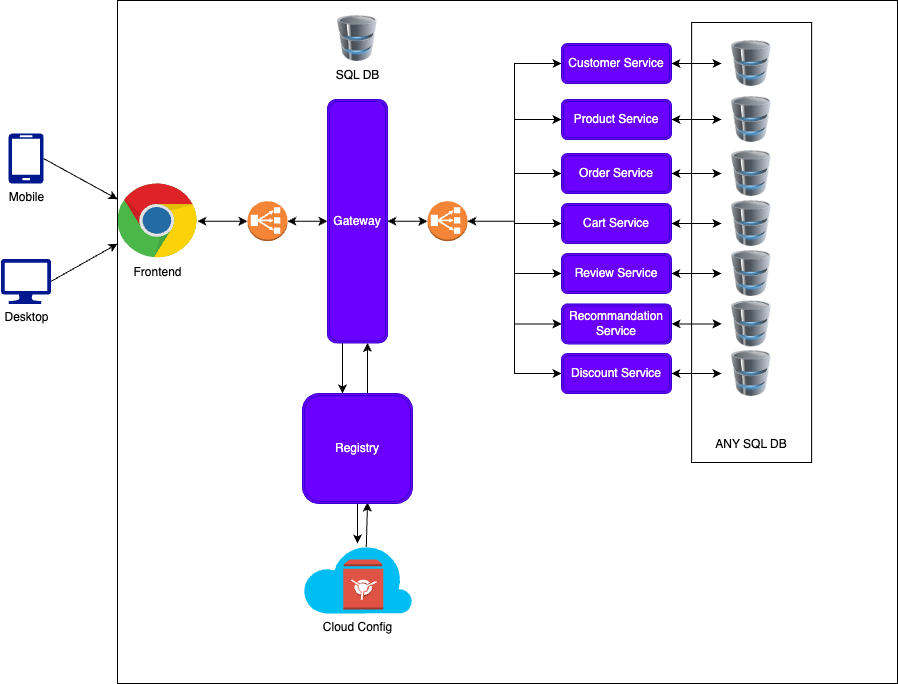

The diagram above was exported from draw.io. Its source (the exported page's mxGraphModel, read from the mxfile embedded in the PNG):
<mxGraphModel dx="-605" dy="2067" grid="1" gridSize="10" guides="1" tooltips="1" connect="1" arrows="1" fold="1" page="1" pageScale="1" pageWidth="1600" pageHeight="900" math="0" shadow="0">
  <root>
    <mxCell id="0" />
    <mxCell id="1" parent="0" />
    <mxCell id="eKpWZAVrKWwC39PAopYn-83" style="edgeStyle=orthogonalEdgeStyle;rounded=0;orthogonalLoop=1;jettySize=auto;html=1;exitX=0.25;exitY=1;exitDx=0;exitDy=0;entryX=0.364;entryY=0;entryDx=0;entryDy=0;entryPerimeter=0;" edge="1" parent="1" source="eKpWZAVrKWwC39PAopYn-59" target="eKpWZAVrKWwC39PAopYn-79">
      <mxGeometry relative="1" as="geometry" />
    </mxCell>
    <mxCell id="eKpWZAVrKWwC39PAopYn-107" style="edgeStyle=orthogonalEdgeStyle;rounded=0;orthogonalLoop=1;jettySize=auto;html=1;exitX=1;exitY=0.5;exitDx=0;exitDy=0;entryX=0;entryY=0.5;entryDx=0;entryDy=0;entryPerimeter=0;startArrow=classic;startFill=1;" edge="1" parent="1" source="eKpWZAVrKWwC39PAopYn-59" target="eKpWZAVrKWwC39PAopYn-74">
      <mxGeometry relative="1" as="geometry" />
    </mxCell>
    <mxCell id="eKpWZAVrKWwC39PAopYn-59" value="Gateway" style="shape=ext;double=1;rounded=1;whiteSpace=wrap;html=1;fillColor=#6a00ff;fontColor=#ffffff;strokeColor=#3700CC;gradientColor=none;" vertex="1" parent="1">
      <mxGeometry x="1990" y="85.98000000000002" width="60" height="243.45" as="geometry" />
    </mxCell>
    <mxCell id="eKpWZAVrKWwC39PAopYn-63" value="" style="image;html=1;image=img/lib/clip_art/computers/Database_128x128.png" vertex="1" parent="1">
      <mxGeometry x="2384" y="27" width="60.25" height="46" as="geometry" />
    </mxCell>
    <mxCell id="eKpWZAVrKWwC39PAopYn-81" style="rounded=0;orthogonalLoop=1;jettySize=auto;html=1;exitX=0.58;exitY=0.05;exitDx=0;exitDy=0;exitPerimeter=0;entryX=0.591;entryY=0.991;entryDx=0;entryDy=0;entryPerimeter=0;" edge="1" parent="1" source="eKpWZAVrKWwC39PAopYn-65" target="eKpWZAVrKWwC39PAopYn-79">
      <mxGeometry relative="1" as="geometry" />
    </mxCell>
    <mxCell id="eKpWZAVrKWwC39PAopYn-65" value="Cloud Config" style="verticalLabelPosition=bottom;html=1;verticalAlign=top;align=center;strokeColor=none;fillColor=#00BEF2;shape=mxgraph.azure.cloud;" vertex="1" parent="1">
      <mxGeometry x="1965" y="530" width="110" height="70" as="geometry" />
    </mxCell>
    <mxCell id="eKpWZAVrKWwC39PAopYn-125" style="rounded=0;orthogonalLoop=1;jettySize=auto;html=1;exitX=1;exitY=0.5;exitDx=0;exitDy=0;exitPerimeter=0;" edge="1" parent="1" source="eKpWZAVrKWwC39PAopYn-67" target="eKpWZAVrKWwC39PAopYn-77">
      <mxGeometry relative="1" as="geometry" />
    </mxCell>
    <mxCell id="eKpWZAVrKWwC39PAopYn-67" value="Mobile" style="sketch=0;aspect=fixed;pointerEvents=1;shadow=0;dashed=0;html=1;strokeColor=none;labelPosition=center;verticalLabelPosition=bottom;verticalAlign=top;align=center;fillColor=#00188D;shape=mxgraph.azure.mobile" vertex="1" parent="1">
      <mxGeometry x="1671" y="120" width="35" height="50" as="geometry" />
    </mxCell>
    <mxCell id="eKpWZAVrKWwC39PAopYn-126" style="rounded=0;orthogonalLoop=1;jettySize=auto;html=1;exitX=1;exitY=0.5;exitDx=0;exitDy=0;exitPerimeter=0;" edge="1" parent="1" source="eKpWZAVrKWwC39PAopYn-68" target="eKpWZAVrKWwC39PAopYn-77">
      <mxGeometry relative="1" as="geometry" />
    </mxCell>
    <mxCell id="eKpWZAVrKWwC39PAopYn-68" value="Desktop" style="sketch=0;aspect=fixed;pointerEvents=1;shadow=0;dashed=0;html=1;strokeColor=none;labelPosition=center;verticalLabelPosition=bottom;verticalAlign=top;align=center;fillColor=#00188D;shape=mxgraph.azure.computer" vertex="1" parent="1">
      <mxGeometry x="1663.5" y="245.4" width="50" height="45" as="geometry" />
    </mxCell>
    <mxCell id="eKpWZAVrKWwC39PAopYn-108" style="edgeStyle=orthogonalEdgeStyle;rounded=0;orthogonalLoop=1;jettySize=auto;html=1;exitX=1;exitY=0.5;exitDx=0;exitDy=0;exitPerimeter=0;entryX=0;entryY=0.5;entryDx=0;entryDy=0;startArrow=classic;startFill=1;" edge="1" parent="1" source="eKpWZAVrKWwC39PAopYn-74" target="eKpWZAVrKWwC39PAopYn-92">
      <mxGeometry relative="1" as="geometry" />
    </mxCell>
    <mxCell id="eKpWZAVrKWwC39PAopYn-109" style="edgeStyle=orthogonalEdgeStyle;rounded=0;orthogonalLoop=1;jettySize=auto;html=1;exitX=1;exitY=0.5;exitDx=0;exitDy=0;exitPerimeter=0;entryX=0;entryY=0.5;entryDx=0;entryDy=0;" edge="1" parent="1" source="eKpWZAVrKWwC39PAopYn-74" target="eKpWZAVrKWwC39PAopYn-84">
      <mxGeometry relative="1" as="geometry" />
    </mxCell>
    <mxCell id="eKpWZAVrKWwC39PAopYn-111" style="edgeStyle=orthogonalEdgeStyle;rounded=0;orthogonalLoop=1;jettySize=auto;html=1;exitX=1;exitY=0.5;exitDx=0;exitDy=0;exitPerimeter=0;entryX=0;entryY=0.5;entryDx=0;entryDy=0;" edge="1" parent="1" source="eKpWZAVrKWwC39PAopYn-74" target="eKpWZAVrKWwC39PAopYn-88">
      <mxGeometry relative="1" as="geometry" />
    </mxCell>
    <mxCell id="eKpWZAVrKWwC39PAopYn-112" style="edgeStyle=orthogonalEdgeStyle;rounded=0;orthogonalLoop=1;jettySize=auto;html=1;exitX=1;exitY=0.5;exitDx=0;exitDy=0;exitPerimeter=0;entryX=0;entryY=0.5;entryDx=0;entryDy=0;" edge="1" parent="1" source="eKpWZAVrKWwC39PAopYn-74" target="eKpWZAVrKWwC39PAopYn-89">
      <mxGeometry relative="1" as="geometry" />
    </mxCell>
    <mxCell id="eKpWZAVrKWwC39PAopYn-113" style="edgeStyle=orthogonalEdgeStyle;rounded=0;orthogonalLoop=1;jettySize=auto;html=1;exitX=1;exitY=0.5;exitDx=0;exitDy=0;exitPerimeter=0;entryX=0;entryY=0.5;entryDx=0;entryDy=0;" edge="1" parent="1" source="eKpWZAVrKWwC39PAopYn-74" target="eKpWZAVrKWwC39PAopYn-90">
      <mxGeometry relative="1" as="geometry" />
    </mxCell>
    <mxCell id="eKpWZAVrKWwC39PAopYn-114" style="edgeStyle=orthogonalEdgeStyle;rounded=0;orthogonalLoop=1;jettySize=auto;html=1;exitX=1;exitY=0.5;exitDx=0;exitDy=0;exitPerimeter=0;entryX=0;entryY=0.5;entryDx=0;entryDy=0;" edge="1" parent="1" source="eKpWZAVrKWwC39PAopYn-74" target="eKpWZAVrKWwC39PAopYn-91">
      <mxGeometry relative="1" as="geometry" />
    </mxCell>
    <mxCell id="eKpWZAVrKWwC39PAopYn-123" style="edgeStyle=orthogonalEdgeStyle;rounded=0;orthogonalLoop=1;jettySize=auto;html=1;exitX=1;exitY=0.5;exitDx=0;exitDy=0;exitPerimeter=0;entryX=0;entryY=0.5;entryDx=0;entryDy=0;" edge="1" parent="1" source="eKpWZAVrKWwC39PAopYn-74" target="eKpWZAVrKWwC39PAopYn-121">
      <mxGeometry relative="1" as="geometry" />
    </mxCell>
    <mxCell id="eKpWZAVrKWwC39PAopYn-74" value="" style="outlineConnect=0;dashed=0;verticalLabelPosition=bottom;verticalAlign=top;align=center;html=1;shape=mxgraph.aws3.classic_load_balancer;fillColor=#F58536;gradientColor=none;" vertex="1" parent="1">
      <mxGeometry x="2090" y="187.7" width="40" height="40" as="geometry" />
    </mxCell>
    <mxCell id="eKpWZAVrKWwC39PAopYn-104" style="edgeStyle=orthogonalEdgeStyle;rounded=0;orthogonalLoop=1;jettySize=auto;html=1;exitX=1;exitY=0.5;exitDx=0;exitDy=0;exitPerimeter=0;entryX=0;entryY=0.5;entryDx=0;entryDy=0;startArrow=classic;startFill=1;" edge="1" parent="1" source="eKpWZAVrKWwC39PAopYn-75" target="eKpWZAVrKWwC39PAopYn-59">
      <mxGeometry relative="1" as="geometry" />
    </mxCell>
    <mxCell id="eKpWZAVrKWwC39PAopYn-106" style="edgeStyle=orthogonalEdgeStyle;rounded=0;orthogonalLoop=1;jettySize=auto;html=1;exitX=0;exitY=0.5;exitDx=0;exitDy=0;exitPerimeter=0;endArrow=classic;endFill=1;startArrow=classic;startFill=1;" edge="1" parent="1" source="eKpWZAVrKWwC39PAopYn-75" target="eKpWZAVrKWwC39PAopYn-77">
      <mxGeometry relative="1" as="geometry" />
    </mxCell>
    <mxCell id="eKpWZAVrKWwC39PAopYn-75" value="" style="outlineConnect=0;dashed=0;verticalLabelPosition=bottom;verticalAlign=top;align=center;html=1;shape=mxgraph.aws3.classic_load_balancer;fillColor=#F58536;gradientColor=none;" vertex="1" parent="1">
      <mxGeometry x="1910" y="187.7" width="40" height="40" as="geometry" />
    </mxCell>
    <mxCell id="eKpWZAVrKWwC39PAopYn-77" value="Frontend" style="dashed=0;outlineConnect=0;html=1;align=center;labelPosition=center;verticalLabelPosition=bottom;verticalAlign=top;shape=mxgraph.weblogos.chrome" vertex="1" parent="1">
      <mxGeometry x="1780" y="170" width="80" height="75.4" as="geometry" />
    </mxCell>
    <mxCell id="eKpWZAVrKWwC39PAopYn-80" style="edgeStyle=orthogonalEdgeStyle;rounded=0;orthogonalLoop=1;jettySize=auto;html=1;exitX=0.5;exitY=1;exitDx=0;exitDy=0;" edge="1" parent="1" source="eKpWZAVrKWwC39PAopYn-79" target="eKpWZAVrKWwC39PAopYn-65">
      <mxGeometry relative="1" as="geometry">
        <mxPoint x="1970" y="520" as="targetPoint" />
      </mxGeometry>
    </mxCell>
    <mxCell id="eKpWZAVrKWwC39PAopYn-82" style="edgeStyle=orthogonalEdgeStyle;rounded=0;orthogonalLoop=1;jettySize=auto;html=1;exitX=0.5;exitY=0;exitDx=0;exitDy=0;" edge="1" parent="1" source="eKpWZAVrKWwC39PAopYn-79" target="eKpWZAVrKWwC39PAopYn-59">
      <mxGeometry relative="1" as="geometry">
        <Array as="points">
          <mxPoint x="2030" y="380" />
        </Array>
      </mxGeometry>
    </mxCell>
    <mxCell id="eKpWZAVrKWwC39PAopYn-79" value="Registry" style="shape=ext;double=1;rounded=1;whiteSpace=wrap;html=1;fillColor=#6a00ff;fontColor=#ffffff;strokeColor=#3700CC;gradientColor=none;" vertex="1" parent="1">
      <mxGeometry x="1965" y="380" width="110" height="110" as="geometry" />
    </mxCell>
    <mxCell id="eKpWZAVrKWwC39PAopYn-116" style="edgeStyle=orthogonalEdgeStyle;rounded=0;orthogonalLoop=1;jettySize=auto;html=1;exitX=1;exitY=0.5;exitDx=0;exitDy=0;startArrow=classic;startFill=1;" edge="1" parent="1" source="eKpWZAVrKWwC39PAopYn-84" target="eKpWZAVrKWwC39PAopYn-96">
      <mxGeometry relative="1" as="geometry" />
    </mxCell>
    <mxCell id="eKpWZAVrKWwC39PAopYn-84" value="Product Service" style="shape=ext;double=1;rounded=1;whiteSpace=wrap;html=1;fillColor=#6a00ff;fontColor=#ffffff;strokeColor=#3700CC;gradientColor=none;" vertex="1" parent="1">
      <mxGeometry x="2224" y="85.98" width="110" height="40" as="geometry" />
    </mxCell>
    <mxCell id="eKpWZAVrKWwC39PAopYn-117" style="edgeStyle=orthogonalEdgeStyle;rounded=0;orthogonalLoop=1;jettySize=auto;html=1;exitX=1;exitY=0.5;exitDx=0;exitDy=0;startArrow=classic;startFill=1;" edge="1" parent="1" source="eKpWZAVrKWwC39PAopYn-88" target="eKpWZAVrKWwC39PAopYn-97">
      <mxGeometry relative="1" as="geometry" />
    </mxCell>
    <mxCell id="eKpWZAVrKWwC39PAopYn-88" value="Order Service" style="shape=ext;double=1;rounded=1;whiteSpace=wrap;html=1;fillColor=#6a00ff;fontColor=#ffffff;strokeColor=#3700CC;gradientColor=none;" vertex="1" parent="1">
      <mxGeometry x="2224" y="140" width="110" height="40" as="geometry" />
    </mxCell>
    <mxCell id="eKpWZAVrKWwC39PAopYn-118" style="edgeStyle=orthogonalEdgeStyle;rounded=0;orthogonalLoop=1;jettySize=auto;html=1;exitX=1;exitY=0.5;exitDx=0;exitDy=0;startArrow=classic;startFill=1;" edge="1" parent="1" source="eKpWZAVrKWwC39PAopYn-89" target="eKpWZAVrKWwC39PAopYn-98">
      <mxGeometry relative="1" as="geometry" />
    </mxCell>
    <mxCell id="eKpWZAVrKWwC39PAopYn-89" value="Cart Service" style="shape=ext;double=1;rounded=1;whiteSpace=wrap;html=1;fillColor=#6a00ff;fontColor=#ffffff;strokeColor=#3700CC;gradientColor=none;" vertex="1" parent="1">
      <mxGeometry x="2224" y="190" width="110" height="40" as="geometry" />
    </mxCell>
    <mxCell id="eKpWZAVrKWwC39PAopYn-119" style="edgeStyle=orthogonalEdgeStyle;rounded=0;orthogonalLoop=1;jettySize=auto;html=1;exitX=1;exitY=0.5;exitDx=0;exitDy=0;startArrow=classic;startFill=1;" edge="1" parent="1" source="eKpWZAVrKWwC39PAopYn-90" target="eKpWZAVrKWwC39PAopYn-99">
      <mxGeometry relative="1" as="geometry" />
    </mxCell>
    <mxCell id="eKpWZAVrKWwC39PAopYn-90" value="Review Service" style="shape=ext;double=1;rounded=1;whiteSpace=wrap;html=1;fillColor=#6a00ff;fontColor=#ffffff;strokeColor=#3700CC;gradientColor=none;" vertex="1" parent="1">
      <mxGeometry x="2224" y="240" width="110" height="40" as="geometry" />
    </mxCell>
    <mxCell id="eKpWZAVrKWwC39PAopYn-120" style="edgeStyle=orthogonalEdgeStyle;rounded=0;orthogonalLoop=1;jettySize=auto;html=1;exitX=1;exitY=0.5;exitDx=0;exitDy=0;startArrow=classic;startFill=1;" edge="1" parent="1" source="eKpWZAVrKWwC39PAopYn-91" target="eKpWZAVrKWwC39PAopYn-100">
      <mxGeometry relative="1" as="geometry" />
    </mxCell>
    <mxCell id="eKpWZAVrKWwC39PAopYn-91" value="Recommandation Service" style="shape=ext;double=1;rounded=1;whiteSpace=wrap;html=1;fillColor=#6a00ff;fontColor=#ffffff;strokeColor=#3700CC;gradientColor=none;" vertex="1" parent="1">
      <mxGeometry x="2224" y="290.4" width="110" height="40" as="geometry" />
    </mxCell>
    <mxCell id="eKpWZAVrKWwC39PAopYn-115" style="edgeStyle=orthogonalEdgeStyle;rounded=0;orthogonalLoop=1;jettySize=auto;html=1;exitX=1;exitY=0.5;exitDx=0;exitDy=0;startArrow=classic;startFill=1;" edge="1" parent="1" source="eKpWZAVrKWwC39PAopYn-92" target="eKpWZAVrKWwC39PAopYn-63">
      <mxGeometry relative="1" as="geometry" />
    </mxCell>
    <mxCell id="eKpWZAVrKWwC39PAopYn-92" value="Customer Service" style="shape=ext;double=1;rounded=1;whiteSpace=wrap;html=1;fillColor=#6a00ff;fontColor=#ffffff;strokeColor=#3700CC;gradientColor=none;" vertex="1" parent="1">
      <mxGeometry x="2224" y="30" width="110" height="40" as="geometry" />
    </mxCell>
    <mxCell id="eKpWZAVrKWwC39PAopYn-96" value="" style="image;html=1;image=img/lib/clip_art/computers/Database_128x128.png" vertex="1" parent="1">
      <mxGeometry x="2384" y="82.97999999999999" width="60.25" height="46" as="geometry" />
    </mxCell>
    <mxCell id="eKpWZAVrKWwC39PAopYn-97" value="" style="image;html=1;image=img/lib/clip_art/computers/Database_128x128.png" vertex="1" parent="1">
      <mxGeometry x="2384" y="137" width="60.25" height="46" as="geometry" />
    </mxCell>
    <mxCell id="eKpWZAVrKWwC39PAopYn-98" value="" style="image;html=1;image=img/lib/clip_art/computers/Database_128x128.png" vertex="1" parent="1">
      <mxGeometry x="2384" y="187" width="60.25" height="46" as="geometry" />
    </mxCell>
    <mxCell id="eKpWZAVrKWwC39PAopYn-99" value="" style="image;html=1;image=img/lib/clip_art/computers/Database_128x128.png" vertex="1" parent="1">
      <mxGeometry x="2384" y="237" width="60.25" height="46" as="geometry" />
    </mxCell>
    <mxCell id="eKpWZAVrKWwC39PAopYn-100" value="" style="image;html=1;image=img/lib/clip_art/computers/Database_128x128.png" vertex="1" parent="1">
      <mxGeometry x="2384" y="287.4" width="60.25" height="46" as="geometry" />
    </mxCell>
    <mxCell id="eKpWZAVrKWwC39PAopYn-101" value="SQL DB" style="image;html=1;image=img/lib/clip_art/computers/Database_128x128.png" vertex="1" parent="1">
      <mxGeometry x="1990" y="2" width="60.25" height="46" as="geometry" />
    </mxCell>
    <mxCell id="eKpWZAVrKWwC39PAopYn-102" value="" style="outlineConnect=0;dashed=0;verticalLabelPosition=bottom;verticalAlign=top;align=center;html=1;shape=mxgraph.aws3.vault;fillColor=#E05243;gradientColor=none;" vertex="1" parent="1">
      <mxGeometry x="2005.74" y="546" width="40" height="50" as="geometry" />
    </mxCell>
    <mxCell id="eKpWZAVrKWwC39PAopYn-127" style="edgeStyle=orthogonalEdgeStyle;rounded=0;orthogonalLoop=1;jettySize=auto;html=1;exitX=1;exitY=0.5;exitDx=0;exitDy=0;startArrow=classic;startFill=1;" edge="1" parent="1" source="eKpWZAVrKWwC39PAopYn-121" target="eKpWZAVrKWwC39PAopYn-122">
      <mxGeometry relative="1" as="geometry" />
    </mxCell>
    <mxCell id="eKpWZAVrKWwC39PAopYn-121" value="Discount Service" style="shape=ext;double=1;rounded=1;whiteSpace=wrap;html=1;fillColor=#6a00ff;fontColor=#ffffff;strokeColor=#3700CC;gradientColor=none;" vertex="1" parent="1">
      <mxGeometry x="2224" y="340" width="110" height="40" as="geometry" />
    </mxCell>
    <mxCell id="eKpWZAVrKWwC39PAopYn-122" value="" style="image;html=1;image=img/lib/clip_art/computers/Database_128x128.png" vertex="1" parent="1">
      <mxGeometry x="2384" y="337" width="60.25" height="46" as="geometry" />
    </mxCell>
    <mxCell id="eKpWZAVrKWwC39PAopYn-128" value="&lt;br&gt;&lt;br&gt;&lt;br&gt;&lt;br&gt;&lt;br&gt;&lt;br&gt;&lt;br&gt;&lt;br&gt;&lt;br&gt;&lt;br&gt;&lt;br&gt;&lt;br&gt;&lt;br&gt;&lt;br&gt;&lt;br&gt;&lt;br&gt;&lt;br&gt;&lt;br&gt;&lt;br&gt;&lt;br&gt;&lt;br&gt;&lt;br&gt;&lt;br&gt;&lt;br&gt;&lt;br&gt;&lt;br&gt;&lt;br&gt;&lt;br&gt;ANY SQL DB" style="rounded=0;whiteSpace=wrap;html=1;fillColor=none;" vertex="1" parent="1">
      <mxGeometry x="2354.13" y="9" width="120" height="440" as="geometry" />
    </mxCell>
    <mxCell id="eKpWZAVrKWwC39PAopYn-131" value="" style="rounded=0;whiteSpace=wrap;html=1;fillColor=none;" vertex="1" parent="1">
      <mxGeometry x="1780" y="-13" width="780" height="683" as="geometry" />
    </mxCell>
  </root>
</mxGraphModel>